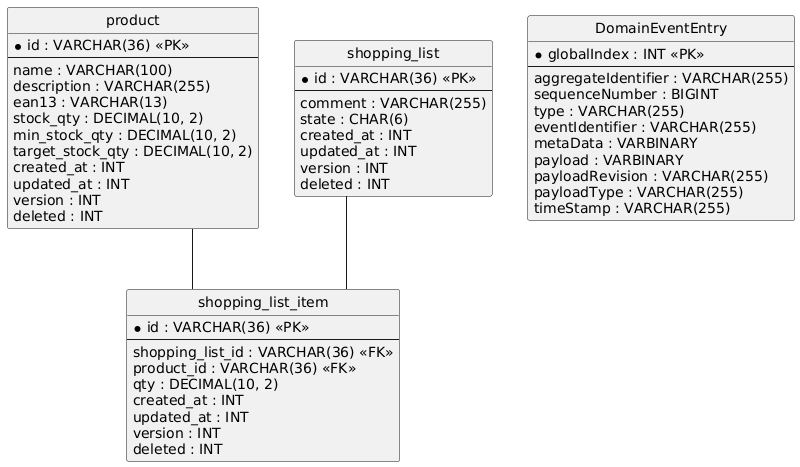

The diagram above was rendered by PlantUML. Its source (embedded in the PNG):
@startuml
hide circle
skinparam linetype ortho

entity "product" as product {
  * id : VARCHAR(36) <<PK>>
  --
  name : VARCHAR(100)
  description : VARCHAR(255)
  ean13 : VARCHAR(13)
  stock_qty : DECIMAL(10, 2)
  min_stock_qty : DECIMAL(10, 2)
  target_stock_qty : DECIMAL(10, 2)
  created_at : INT
  updated_at : INT
  version : INT
  deleted : INT
}

entity "shopping_list" as shopping_list {
  * id : VARCHAR(36) <<PK>>
  --
  comment : VARCHAR(255)
  state : CHAR(6)
  created_at : INT
  updated_at : INT
  version : INT
  deleted : INT
}

entity "shopping_list_item" as shopping_list_item {
  * id : VARCHAR(36) <<PK>>
  --
  shopping_list_id : VARCHAR(36) <<FK>>
  product_id : VARCHAR(36) <<FK>>
  qty : DECIMAL(10, 2)
  created_at : INT
  updated_at : INT
  version : INT
  deleted : INT
}

entity "DomainEventEntry" as DomainEventEntry {
  * globalIndex : INT <<PK>>
  --
  aggregateIdentifier : VARCHAR(255)
  sequenceNumber : BIGINT
  type : VARCHAR(255)
  eventIdentifier : VARCHAR(255)
  metaData : VARBINARY
  payload : VARBINARY
  payloadRevision : VARCHAR(255)
  payloadType : VARCHAR(255)
  timeStamp : VARCHAR(255)
}

product -- shopping_list_item
shopping_list -- shopping_list_item
@enduml